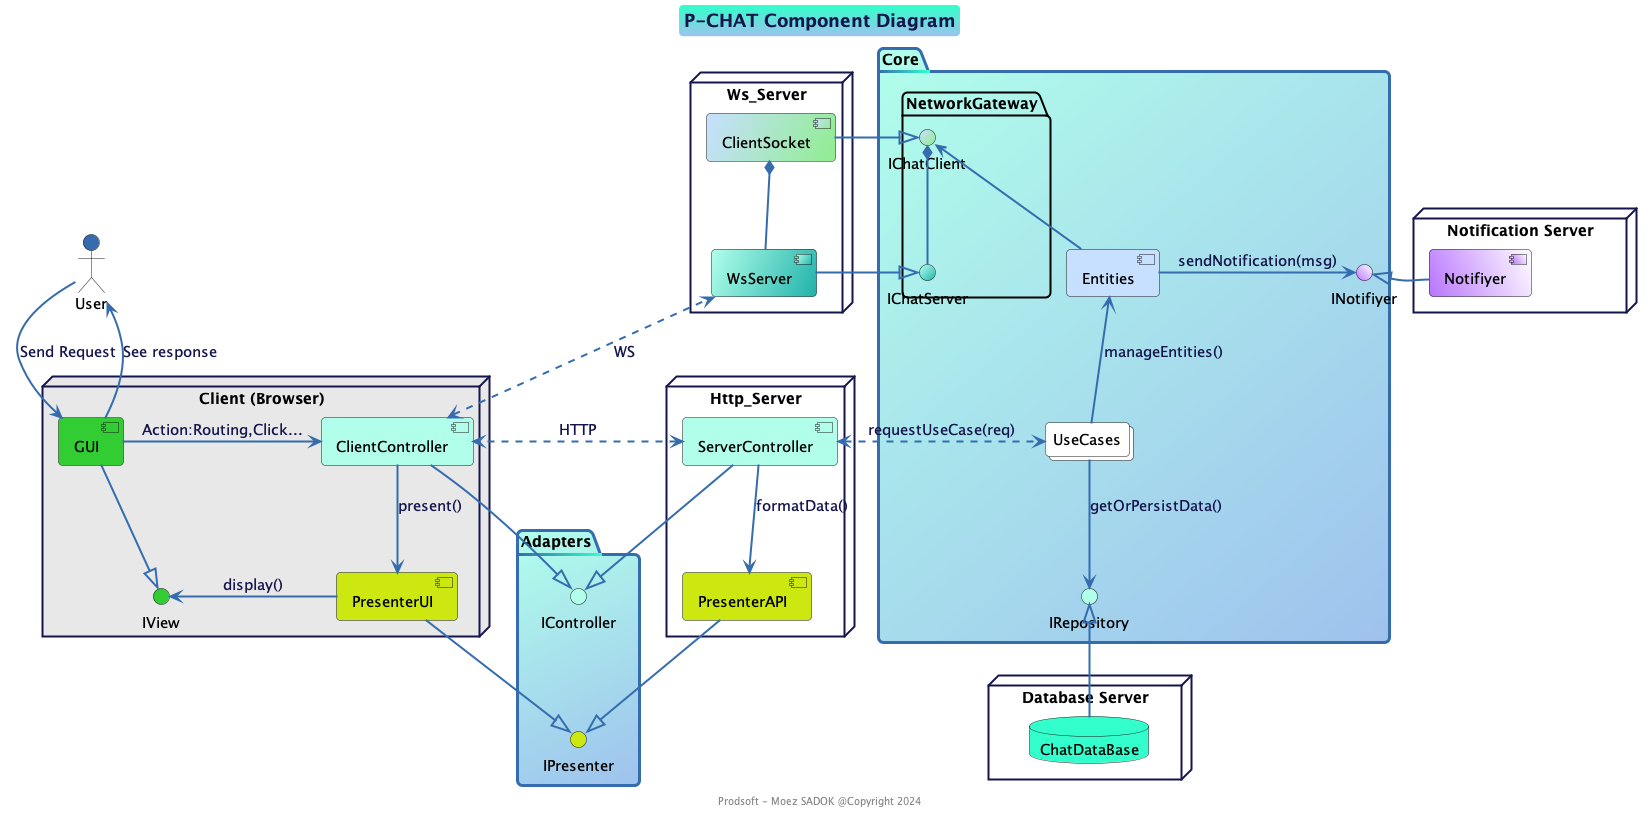

The diagram above was rendered by PlantUML. Its source (embedded in the PNG):
@startuml

!include prodsoft.wsd

title P-CHAT Component Diagram 
footer Prodsoft - Moez SADOK @Copyright 2024

actor User $SECONDARY

package "Adapters" $GARDIANT_LIGHT {
    interface IController  $PRIMARY_LIGHT
    interface IPresenter #CDE711
}

package "Core"  $GARDIANT_LIGHT{
    interface IRepository $PRIMARY_LIGHT
    interface INotifiyer $ACCENT_LIGHT\White
    collections UseCases #White
    
    [Entities] $SECONDARY_VERY_LIGHT

    package "NetworkGateway" #transparent;line:Black;line.bold {

        interface IChatServer  $PRIMARY_LIGHT/LightSeaGreen  
        interface IChatClient  $SECONDARY_VERY_LIGHT/LightGreen
    }
}

node "Client (Browser)" $BACKGROUND_LIGHT {
    interface IView #LimeGreen
    [PresenterUI] #CDE711
    [ClientController] $PRIMARY_LIGHT
    [GUI] #LimeGreen

    PresenterUI --|>  IPresenter
    ClientController --|>  IController
    GUI --|> IView
}

node "Database Server" {
    database ChatDataBase $PRIMARY
}

node "Notification Server" {
    [Notifiyer] $ACCENT_LIGHT\White
}

node "Http_Server"  {
    [ServerController]  $PRIMARY_LIGHT
    [PresenterAPI] #CDE711
    ServerController --|>  IController
    PresenterAPI --|>  IPresenter
}

node "Ws_Server"  {
    [ClientSocket] $SECONDARY_VERY_LIGHT/LightGreen
    [WsServer]  $PRIMARY_LIGHT/LightSeaGreen
}

User -down-> GUI : Send Request
GUI -right-> ClientController : Action:Routing,Click...

ServerController  <.--.> ClientController  : HTTP
ServerController <.-right-.> UseCases : requestUseCase(req)

Entities  <--  UseCases : manageEntities()

ClientController <.--.> WsServer : WS
IChatServer <|-left- WsServer
ClientSocket *-- WsServer
IChatClient  <|-left- ClientSocket
IChatClient *-- IChatServer
IChatClient <-down- Entities

IRepository <-up- UseCases  : getOrPersistData()
ChatDataBase  -up-|>  IRepository 

Notifiyer  -left-|>  INotifiyer
Entities -right-> INotifiyer : sendNotification(msg)

ServerController --> PresenterAPI : formatData()

ClientController --> PresenterUI  : present()
IView <-right- PresenterUI : display()

GUI  -up-> User : See response

' fake fidden line for design adaptation
ServerController  -up[hidden]- WsServer 
IPresenter  -up[hidden]- IController 

@enduml